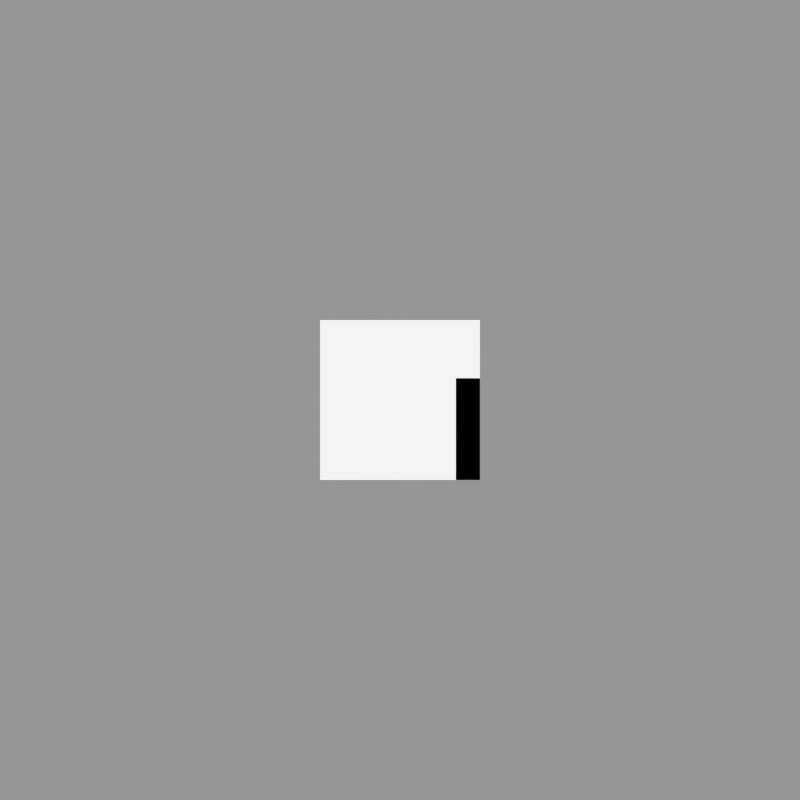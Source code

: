 # Source: Lightsabers_v2.0.blend  (saved by Blender 2.61.4; exported with 4.5.12 LTS)
import bpy
from mathutils import Matrix  # noqa: F401  (used for matrix-valued properties, if any)

bpy.ops.wm.read_factory_settings(use_empty=True)
scene = bpy.context.scene
scene.name = 'Scene'

# ---- collections
col_collection_1 = bpy.data.collections.new('Collection 1'); scene.collection.children.link(col_collection_1)
col_collection_6 = bpy.data.collections.new('Collection 6'); scene.collection.children.link(col_collection_6)
col_collection_6.hide_render = True
col_collection_6.hide_viewport = True
col_collection_11 = bpy.data.collections.new('Collection 11'); scene.collection.children.link(col_collection_11)

# ---- materials (node trees are filled in below, after node groups)
mat_lightsaber_blade = bpy.data.materials.new('Lightsaber Blade')
mat_lightsaber_blade.alpha_threshold = 0.0
mat_lightsaber_blade.use_transparent_shadow = False
mat_lightsaber_blade.diffuse_color = (1.0, 1.0, 1.0, 1.0)
mat_lightsaber_blade.roughness = 0.5
mat_lightsaber_blade.line_color = (0.0, 0.0, 0.0, 1.0)
mat_interactive_lighting_green = bpy.data.materials.new('Interactive Lighting_green')
mat_interactive_lighting_green.alpha_threshold = 0.0
mat_interactive_lighting_green.use_transparent_shadow = False
mat_interactive_lighting_green.diffuse_color = (0.0, 1.0, 0.0, 1.0)
mat_interactive_lighting_green.roughness = 0.5
mat_interactive_lighting_green.line_color = (0.0, 0.0, 0.0, 1.0)

# ---- material node trees

# ---- cameras
cam_camera = bpy.data.cameras.new('Camera')
cam_camera.type = 'ORTHO'
cam_camera.clip_end = 100.0
cam_camera.lens = 35.0
cam_camera.sensor_width = 32.0
cam_camera.sensor_height = 18.0
cam_camera.ortho_scale = 10.0
cam_camera.dof.focus_distance = 0.0
cam_camera.dof.aperture_fstop = 128.0

# ---- meshes
me_plane = bpy.data.meshes.new('Plane')
me_plane.from_pydata([(1.0, 1.0, 0.0), (1.0, -1.0, 0.0), (-1.0, -1.0, 0.0), (-1.0, 1.0, 0.0)], [], [(0, 3, 2, 1)])
me_plane.materials.append(mat_lightsaber_blade)
me_plane.use_remesh_preserve_volume = False
me_plane.use_remesh_preserve_attributes = False
me_plane.use_mirror_vertex_groups = False
me_plane.update()
me_plane_001 = bpy.data.meshes.new('Plane.001')
me_plane_001.from_pydata([(1.0, 1.0, 0.0), (1.0, -1.0, 0.0), (-1.0, -1.0, 0.0), (-1.0, 1.0, 0.0)], [], [(0, 3, 2, 1)])
me_plane_001.materials.append(mat_lightsaber_blade)
me_plane_001.use_remesh_preserve_volume = False
me_plane_001.use_remesh_preserve_attributes = False
me_plane_001.use_mirror_vertex_groups = False
me_plane_001.update()

# ---- curves / text
cu_beziercircle = bpy.data.curves.new('BezierCircle', 'CURVE')
cu_beziercircle.dimensions = '2D'
_sp = cu_beziercircle.splines.new('BEZIER'); _sp.bezier_points.add(3)
_sp.bezier_points.foreach_set('co', [-1.0, 0.0, 0.0, 0.0, 1.0, 0.0, 1.0, 0.0, 0.0, 0.0, -1.0, 0.0])
_sp.bezier_points.foreach_set('handle_left', [-1.0, -0.5521, 0.0, -0.5521, 1.0, 0.0, 1.0, 0.5521, 0.0, 0.5521, -1.0, 0.0])
_sp.bezier_points.foreach_set('handle_right', [-1.0, 0.5521, 0.0, 0.5521, 1.0, 0.0, 1.0, -0.5521, 0.0, -0.5521, -1.0, 0.0])
for _p, _l, _r in zip(_sp.bezier_points, ['AUTO', 'AUTO', 'AUTO', 'AUTO'], ['AUTO', 'AUTO', 'AUTO', 'AUTO']): _p.handle_left_type = _l; _p.handle_right_type = _r
_sp.order_u = 0
_sp.order_v = 0
_sp.use_cyclic_u = True
cu_beziercircle.materials.append(mat_interactive_lighting_green)
cu_beziercircle.use_path = True
cu_beziercircle.use_path_clamp = True
cu_beziercircle.bevel_resolution = 0
cu_beziercircle.fill_mode = 'BOTH'

# ---- objects
ob_lightsaber1_base2 = bpy.data.objects.new('Lightsaber1 Base2', None)
ob_lightsaber1_base1 = bpy.data.objects.new('Lightsaber1 Base1', None)
ob_lightsaber1_top1 = bpy.data.objects.new('Lightsaber1 Top1', None)
ob_lightsaber1_top2 = bpy.data.objects.new('Lightsaber1 Top2', None)
ob_lightsaber1 = bpy.data.objects.new('Lightsaber1', me_plane)
ob_camera = bpy.data.objects.new('Camera', cam_camera)
ob_glow_hook_003 = bpy.data.objects.new('Glow_Hook.003', None)
ob_glow_hook_004 = bpy.data.objects.new('Glow_Hook.004', None)
ob_glow_hook_001 = bpy.data.objects.new('Glow_Hook.001', None)
ob_glow_hook_002 = bpy.data.objects.new('Glow_Hook.002', None)
ob_glow1 = bpy.data.objects.new('Glow1', cu_beziercircle)
ob_lightsaber2_top2 = bpy.data.objects.new('Lightsaber2 Top2', None)
ob_lightsaber2_top1 = bpy.data.objects.new('Lightsaber2 Top1', None)
ob_lightsaber2_base1 = bpy.data.objects.new('Lightsaber2 Base1', None)
ob_lightsaber2_base2 = bpy.data.objects.new('Lightsaber2 Base2', None)
ob_lightsaber2 = bpy.data.objects.new('Lightsaber2', me_plane_001)

# ---- transforms, parenting, visibility, modifiers, constraints
ob_lightsaber1_base2.location = (-2.042, -2.504, 0.0)
ob_lightsaber1_base2.empty_display_type = 'SPHERE'
ob_lightsaber1_base2.empty_display_size = 0.1
ob_lightsaber1_base2.empty_image_offset = (0.0, 0.0)
ob_lightsaber1_base2.lineart.crease_threshold = 0.0
ob_lightsaber1_base1.location = (-2.225, -2.452, -1.229e-07)
ob_lightsaber1_base1.empty_display_type = 'SPHERE'
ob_lightsaber1_base1.empty_display_size = 0.1
ob_lightsaber1_base1.empty_image_offset = (0.0, 0.0)
ob_lightsaber1_base1.lineart.crease_threshold = 0.0
ob_lightsaber1_top1.location = (2.575, 2.15, -6.065e-06)
ob_lightsaber1_top1.empty_display_type = 'SPHERE'
ob_lightsaber1_top1.empty_display_size = 0.2
ob_lightsaber1_top1.empty_image_offset = (0.0, 0.0)
ob_lightsaber1_top1.lineart.crease_threshold = 0.0
ob_lightsaber1_top2.location = (3.351, 1.749, -4.671e-06)
ob_lightsaber1_top2.empty_display_type = 'SPHERE'
ob_lightsaber1_top2.empty_display_size = 0.2
ob_lightsaber1_top2.empty_image_offset = (0.0, 0.0)
ob_lightsaber1_top2.lineart.crease_threshold = 0.0
ob_lightsaber1.location = (0.0, 0.0, 0.0)
ob_lightsaber1.hide_select = True
ob_lightsaber1.lineart.crease_threshold = 0.0
_m = ob_lightsaber1.modifiers.new('Hook-Empty', 'HOOK')
_m.falloff_type = 'INVERSE_SQUARE'
_m.center = (1.0, 1.0, 0.0)
_m.matrix_inverse = ((1.0, 0.0, 0.0, -1.0), (0.0, 1.0, 0.0, -1.0), (0.0, 0.0, 1.0, 0.0), (0.0, 0.0, 0.0, 1.0))
_m.object = ob_lightsaber1_top2
_m = ob_lightsaber1.modifiers.new('Hook-Empty.001', 'HOOK')
_m.falloff_type = 'INVERSE_SQUARE'
_m.center = (-1.0, 1.0, 0.0)
_m.matrix_inverse = ((1.0, 0.0, 0.0, 1.0), (0.0, 1.0, 0.0, -1.0), (0.0, 0.0, 1.0, 0.0), (0.0, 0.0, 0.0, 1.0))
_m.object = ob_lightsaber1_top1
_m = ob_lightsaber1.modifiers.new('Hook-Empty.002', 'HOOK')
_m.falloff_type = 'INVERSE_SQUARE'
_m.center = (-1.0, -1.0, 0.0)
_m.matrix_inverse = ((1.0, 0.0, 0.0, 1.0), (0.0, 1.0, 0.0, 1.0), (0.0, 0.0, 1.0, 0.0), (0.0, 0.0, 0.0, 1.0))
_m.object = ob_lightsaber1_base1
_m = ob_lightsaber1.modifiers.new('Hook-Empty.003', 'HOOK')
_m.falloff_type = 'INVERSE_SQUARE'
_m.center = (1.0, -1.0, 0.0)
_m.matrix_inverse = ((1.0, 0.0, 0.0, -1.0), (0.0, 1.0, 0.0, 1.0), (0.0, 0.0, 1.0, 0.0), (0.0, 0.0, 0.0, 1.0))
_m.object = ob_lightsaber1_base2
ob_camera.location = (0.0, 0.0, 14.99)
ob_camera.lock_rotations_4d = False
ob_camera.empty_display_type = 'ARROWS'
ob_camera.color = (0.0, 0.0, 0.0, 0.0)
ob_camera.display_type = 'WIRE'
ob_camera.lineart.crease_threshold = 0.0
ob_glow_hook_003.location = (-1.284, -0.07227, 0.0)
ob_glow_hook_003.empty_display_size = 0.5
ob_glow_hook_003.empty_image_offset = (0.0, 0.0)
ob_glow_hook_003.lineart.crease_threshold = 0.0
ob_glow_hook_004.location = (0.02729, -1.146, 0.0)
ob_glow_hook_004.empty_display_size = 0.5
ob_glow_hook_004.empty_image_offset = (0.0, 0.0)
ob_glow_hook_004.lineart.crease_threshold = 0.0
ob_glow_hook_001.location = (1.269, 0.06823, 0.0)
ob_glow_hook_001.empty_display_size = 0.5
ob_glow_hook_001.empty_image_offset = (0.0, 0.0)
ob_glow_hook_001.lineart.crease_threshold = 0.0
ob_glow_hook_002.location = (-0.02047, 1.166, 0.0)
ob_glow_hook_002.empty_display_size = 0.5
ob_glow_hook_002.empty_image_offset = (0.0, 0.0)
ob_glow_hook_002.lineart.crease_threshold = 0.0
ob_glow1.location = (0.0, 0.0, 0.0)
ob_glow1.lineart.crease_threshold = 0.0
_m = ob_glow1.modifiers.new('Hook-Empty', 'HOOK')
_m.use_apply_on_spline = True
_m.falloff_type = 'INVERSE_SQUARE'
_m.center = (0.0, 1.0, 0.0)
_m.matrix_inverse = ((1.0, 0.0, 0.0, 0.0), (0.0, 1.0, 0.0, -1.0), (0.0, 0.0, 1.0, 0.0), (0.0, 0.0, 0.0, 1.0))
_m.object = ob_glow_hook_002
_m = ob_glow1.modifiers.new('Hook-Empty.001', 'HOOK')
_m.use_apply_on_spline = True
_m.falloff_type = 'INVERSE_SQUARE'
_m.center = (1.0, 0.0, 0.0)
_m.matrix_inverse = ((1.0, 0.0, 0.0, -1.0), (0.0, 1.0, 0.0, 0.0), (0.0, 0.0, 1.0, 0.0), (0.0, 0.0, 0.0, 1.0))
_m.object = ob_glow_hook_001
_m = ob_glow1.modifiers.new('Hook-Empty.002', 'HOOK')
_m.use_apply_on_spline = True
_m.falloff_type = 'INVERSE_SQUARE'
_m.center = (0.0, -1.0, 0.0)
_m.matrix_inverse = ((1.0, 0.0, 0.0, 0.0), (0.0, 1.0, 0.0, 1.0), (0.0, 0.0, 1.0, 0.0), (0.0, 0.0, 0.0, 1.0))
_m.object = ob_glow_hook_004
_m = ob_glow1.modifiers.new('Hook-Empty.003', 'HOOK')
_m.use_apply_on_spline = True
_m.falloff_type = 'INVERSE_SQUARE'
_m.center = (-1.0, 0.0, 0.0)
_m.matrix_inverse = ((1.0, 0.0, 0.0, 1.0), (0.0, 1.0, 0.0, 0.0), (0.0, 0.0, 1.0, 0.0), (0.0, 0.0, 0.0, 1.0))
_m.object = ob_glow_hook_003
ob_lightsaber2_top2.location = (-2.274, 2.334, 5.04e-06)
ob_lightsaber2_top2.empty_display_type = 'SPHERE'
ob_lightsaber2_top2.empty_display_size = 0.2
ob_lightsaber2_top2.empty_image_offset = (0.0, 0.0)
ob_lightsaber2_top2.lineart.crease_threshold = 0.0
ob_lightsaber2_top1.location = (-2.995, 1.759, 3.442e-06)
ob_lightsaber2_top1.empty_display_type = 'SPHERE'
ob_lightsaber2_top1.empty_display_size = 0.2
ob_lightsaber2_top1.empty_image_offset = (0.0, 0.0)
ob_lightsaber2_top1.lineart.crease_threshold = 0.0
ob_lightsaber2_base1.location = (3.142, -1.512, -4.917e-07)
ob_lightsaber2_base1.empty_display_type = 'SPHERE'
ob_lightsaber2_base1.empty_display_size = 0.1
ob_lightsaber2_base1.empty_image_offset = (0.0, 0.0)
ob_lightsaber2_base1.lineart.crease_threshold = 0.0
ob_lightsaber2_base2.location = (3.176, -1.431, 0.0)
ob_lightsaber2_base2.empty_display_type = 'SPHERE'
ob_lightsaber2_base2.empty_display_size = 0.1
ob_lightsaber2_base2.empty_image_offset = (0.0, 0.0)
ob_lightsaber2_base2.lineart.crease_threshold = 0.0
ob_lightsaber2.location = (1.699, -0.7282, 0.0)
ob_lightsaber2.hide_select = True
ob_lightsaber2.lineart.crease_threshold = 0.0
_m = ob_lightsaber2.modifiers.new('Hook-Empty', 'HOOK')
_m.falloff_type = 'INVERSE_SQUARE'
_m.center = (1.0, 1.0, 0.0)
_m.matrix_inverse = ((1.0, 0.0, 0.0, -1.0), (0.0, 1.0, 0.0, -1.0), (0.0, 0.0, 1.0, 0.0), (0.0, 0.0, 0.0, 1.0))
_m.object = ob_lightsaber2_top2
_m = ob_lightsaber2.modifiers.new('Hook-Empty.001', 'HOOK')
_m.falloff_type = 'INVERSE_SQUARE'
_m.center = (-1.0, 1.0, 0.0)
_m.matrix_inverse = ((1.0, 0.0, 0.0, 1.0), (0.0, 1.0, 0.0, -1.0), (0.0, 0.0, 1.0, 0.0), (0.0, 0.0, 0.0, 1.0))
_m.object = ob_lightsaber2_top1
_m = ob_lightsaber2.modifiers.new('Hook-Empty.002', 'HOOK')
_m.falloff_type = 'INVERSE_SQUARE'
_m.center = (-1.0, -1.0, 0.0)
_m.matrix_inverse = ((1.0, 0.0, 0.0, 1.0), (0.0, 1.0, 0.0, 1.0), (0.0, 0.0, 1.0, 0.0), (0.0, 0.0, 0.0, 1.0))
_m.object = ob_lightsaber2_base1
_m = ob_lightsaber2.modifiers.new('Hook-Empty.003', 'HOOK')
_m.falloff_type = 'INVERSE_SQUARE'
_m.center = (1.0, -1.0, 0.0)
_m.matrix_inverse = ((1.0, 0.0, 0.0, -1.0), (0.0, 1.0, 0.0, 1.0), (0.0, 0.0, 1.0, 0.0), (0.0, 0.0, 0.0, 1.0))
_m.object = ob_lightsaber2_base2

# ---- collection membership
col_collection_1.objects.link(ob_lightsaber1_base2)
col_collection_1.objects.link(ob_lightsaber1_base1)
col_collection_1.objects.link(ob_lightsaber1_top1)
col_collection_1.objects.link(ob_lightsaber1_top2)
col_collection_1.objects.link(ob_lightsaber1)
col_collection_1.objects.link(ob_camera)
col_collection_6.objects.link(ob_glow_hook_003)
col_collection_6.objects.link(ob_glow_hook_004)
col_collection_6.objects.link(ob_glow_hook_001)
col_collection_6.objects.link(ob_glow_hook_002)
col_collection_6.objects.link(ob_glow1)
col_collection_11.objects.link(ob_lightsaber2_top2)
col_collection_11.objects.link(ob_lightsaber2_top1)
col_collection_11.objects.link(ob_lightsaber2_base1)
col_collection_11.objects.link(ob_lightsaber2_base2)
col_collection_11.objects.link(ob_lightsaber2)
def _layer_coll(name, lc=None):
    lc = lc or bpy.context.view_layer.layer_collection
    for c in lc.children:
        if c.name == name: return c
        r = _layer_coll(name, c)
        if r: return r
_layer_coll('Collection 6').indirect_only = True
_layer_coll('Collection 11').indirect_only = True

# ---- scene / render settings (as saved in the file)
scene.camera = ob_camera
scene.frame_start = 1; scene.frame_end = 250; scene.frame_set(1)
scene.render.engine = 'BLENDER_EEVEE_NEXT'
scene.render.image_settings.color_mode = 'RGB'
scene.render.image_settings.compression = 90
scene.render.resolution_x = 800
scene.render.resolution_y = 800
scene.render.fps = 30
scene.render.fps_base = 1.001
scene.render.dither_intensity = 0.0
scene.render.bake_margin = 2
scene.render.bake_bias = 0.0
scene.cycles.use_denoising = False
scene.cycles.samples = 10
scene.cycles.sampling_pattern = 'TABULATED_SOBOL'
scene.cycles.light_sampling_threshold = 0.0
scene.cycles.use_adaptive_sampling = False
scene.cycles.use_light_tree = False
scene.cycles.blur_glossy = 0.0
scene.cycles.volume_bounces = 1
scene.cycles.pixel_filter_type = 'GAUSSIAN'
scene.cycles.sample_clamp_indirect = 0.0
scene.view_settings.view_transform = 'Standard'
bpy.context.view_layer.update()

# ---- added for rendering (the .blend has no usable light): sun + grey world if the file has none
light_auto_sun = bpy.data.lights.new('AutoSun', 'SUN')
light_auto_sun.energy = 3.0
light_auto_sun.angle = 0.0523599
ob_auto_sun = bpy.data.objects.new('AutoSun', light_auto_sun)
scene.collection.objects.link(ob_auto_sun)
ob_auto_sun.rotation_euler = (0.872665, 0.174533, 0.523599)
if scene.world is None:
    world_auto = bpy.data.worlds.new('AutoWorld')
    world_auto.color = (0.3, 0.3, 0.3)
    scene.world = world_auto
bpy.context.view_layer.update()
